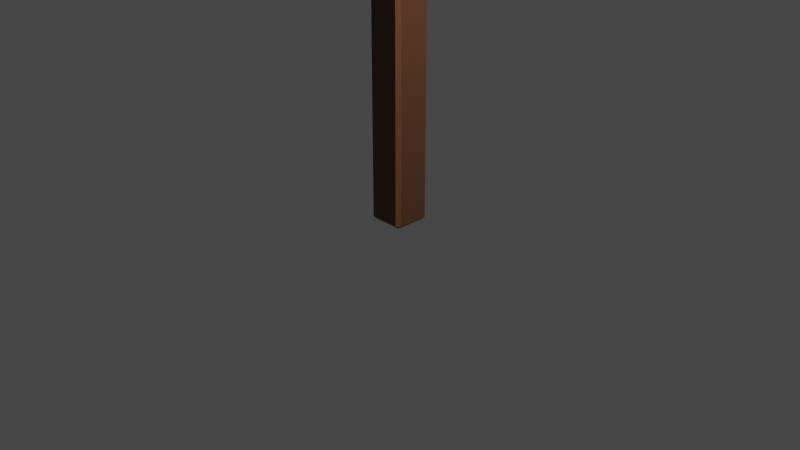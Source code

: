 # Source: TrunkPilar.blend  (saved by Blender 2.90.8; exported with 4.5.12 LTS)
import bpy
from mathutils import Matrix  # noqa: F401  (used for matrix-valued properties, if any)

bpy.ops.wm.read_factory_settings(use_empty=True)
scene = bpy.context.scene
scene.name = 'Scene'

# ---- collections
col_collection = bpy.data.collections.new('Collection'); scene.collection.children.link(col_collection)

# ---- materials (node trees are filled in below, after node groups)
mat_wood_trunkpilar = bpy.data.materials.new('Wood_TrunkPilar')
mat_wood_trunkpilar.alpha_threshold = 0.0
mat_wood_trunkpilar.use_transparent_shadow = False
mat_wood_trunkpilar.line_color = (0.0, 0.0, 0.0, 1.0)
mat_material_001 = bpy.data.materials.new('Material.001')
mat_material_001.use_transparent_shadow = False

# ---- material node trees
mat_wood_trunkpilar.use_nodes = True; mat_wood_trunkpilar.node_tree.nodes.clear()
_N = mat_wood_trunkpilar.node_tree.nodes; _L = mat_wood_trunkpilar.node_tree.links
n0 = _N.new('ShaderNodeOutputMaterial'); n0.name = 'Material Output'; n0.location = (300, 300)
n1 = _N.new('ShaderNodeBsdfPrincipled'); n1.name = 'Principled BSDF'; n1.location = (10, 300)
n1.distribution = 'GGX'
n1.subsurface_method = 'BURLEY'
n1.inputs[0].default_value = (0.1221, 0.04817, 0.02416, 1.0)
n1.inputs[2].default_value = 0.4
n1.inputs[3].default_value = 1.45
n1.inputs[27].default_value = (0.0, 0.0, 0.0, 1.0)
n1.inputs[28].default_value = 1.0
_L.new(n1.outputs[0], n0.inputs[0])
n0.is_active_output = True
mat_material_001.use_nodes = True; mat_material_001.node_tree.nodes.clear()
_N = mat_material_001.node_tree.nodes; _L = mat_material_001.node_tree.links
n0 = _N.new('ShaderNodeBsdfPrincipled'); n0.name = 'Principled BSDF'; n0.location = (10, 300)
n0.distribution = 'GGX'
n0.subsurface_method = 'BURLEY'
n0.inputs[0].default_value = (0.3108, 0.1162, 0.0551, 1.0)
n0.inputs[3].default_value = 1.45
n0.inputs[27].default_value = (0.0, 0.0, 0.0, 1.0)
n0.inputs[28].default_value = 1.0
n1 = _N.new('ShaderNodeOutputMaterial'); n1.name = 'Material Output'; n1.location = (300, 300)
_L.new(n0.outputs[0], n1.inputs[0])
n1.is_active_output = True

# ---- world
world_world = bpy.data.worlds.new('World'); scene.world = world_world
world_world.use_nodes = True; world_world.node_tree.nodes.clear()
_N = world_world.node_tree.nodes; _L = world_world.node_tree.links
n0 = _N.new('ShaderNodeOutputWorld'); n0.name = 'World Output'; n0.location = (300, 300)
n1 = _N.new('ShaderNodeBackground'); n1.name = 'Background'; n1.location = (10, 300)
n1.inputs[0].default_value = (0.05088, 0.05088, 0.05088, 1.0)
_L.new(n1.outputs[0], n0.inputs[0])
n0.is_active_output = True
world_world.color = (0.05088, 0.05088, 0.05088)
world_world.use_sun_shadow = False
world_world.sun_shadow_jitter_overblur = 0.0

# ---- cameras
cam_camera = bpy.data.cameras.new('Camera')
cam_camera.clip_end = 100.0
cam_camera.ortho_scale = 7.314

# ---- lights
light_light = bpy.data.lights.new('Light', 'POINT')
light_light.transmission_factor = 0.0
light_light.energy = 1000.0
light_light.shadow_soft_size = 0.1
light_light.shadow_maximum_resolution = 0.006
light_light.use_absolute_resolution = True

# ---- meshes
me_cube_010 = bpy.data.meshes.new('Cube.010')
me_cube_010.from_pydata([(0.2007, -0.1637, 4.999), (0.1623, -0.1637, 5.037), (0.1623, -0.2021, 4.999), (0.1623, -0.1637, 0.0), (0.2007, -0.1637, 0.03844), (0.1623, -0.2021, 0.03844), (-0.1623, -0.2021, 4.999), (-0.1623, -0.1637, 5.037), (-0.2007, -0.1637, 4.999), (-0.1623, -0.2021, 0.03844), (-0.2007, -0.1637, 0.03844), (-0.1623, -0.1637, 0.0), (0.2007, 0.1637, 4.999), (0.1623, 0.2021, 4.999), (0.1623, 0.1637, 5.037), (0.1623, 0.2021, 0.03844), (0.2007, 0.1637, 0.03844), (0.1623, 0.1637, 0.0), (-0.1623, 0.2021, 4.999), (-0.2007, 0.1637, 4.999), (-0.1623, 0.1637, 5.037), (-0.1623, 0.1637, 0.0), (-0.2007, 0.1637, 0.03844), (-0.1623, 0.2021, 0.03844)], [], [(17, 3, 11, 21), (23, 18, 13, 15), (10, 8, 19, 22), (1, 14, 20, 7), (5, 2, 6, 9), (0, 1, 2), (3, 4, 5), (6, 7, 8), (9, 10, 11), (12, 13, 14), (15, 16, 17), (18, 19, 20), (21, 22, 23), (17, 21, 23, 15), (3, 17, 16, 4), (2, 5, 4, 0), (22, 19, 18, 23), (8, 10, 9, 6), (12, 16, 15, 13), (7, 20, 19, 8), (1, 7, 6, 2), (21, 11, 10, 22), (20, 14, 13, 18), (14, 1, 0, 12), (11, 3, 5, 9), (16, 12, 0, 4)])
me_cube_010.polygons.foreach_set('material_index', [0, 0, 0, 0, 0, 1, 1, 1, 1, 1, 1, 1, 1, 1, 1, 1, 1, 1, 1, 1, 1, 1, 1, 0, 1, 0])
_uv = me_cube_010.uv_layers.new(name='UVMap')
_uv.uv.foreach_set('vector', [0.1488, 0.5239, 0.3512, 0.5239, 0.3512, 0.7261, 0.1488, 0.7261, 0.3769, 0.02394, 0.6231, 0.02394, 0.6231, 0.2261, 0.3769, 0.2261, 0.3769, 0.7738, 0.6231, 0.7738, 0.6231, 0.9762, 0.3769, 0.9762, 0.6488, 0.5239, 0.8512, 0.5239, 0.8512, 0.7261, 0.6488, 0.7261, 0.3769, 0.5239, 0.6231, 0.5239, 0.6231, 0.7261, 0.3769, 0.7261, 0.6231, 0.4762, 0.625, 0.4762, 0.6231, 0.5, 0.3512, 0.5239, 0.3512, 0.5, 0.375, 0.5239, 0.6231, 0.7261, 0.625, 0.7261, 0.6231, 0.75, 0.3769, 0.75, 0.3769, 0.75, 0.375, 0.7738, 0.6231, 0.25, 0.6231, 0.25, 0.625, 0.2261, 0.3769, 0.2261, 0.3769, 0.25, 0.375, 0.2261, 0.6231, 1.0, 0.6231, 1.0, 0.625, 0.9762, 0.1488, 0.7261, 0.1488, 0.75, 0.125, 0.7261, 0.1488, 0.5239, 0.1488, 0.7261, 0.125, 0.7261, 0.125, 0.5239, 0.3512, 0.5239, 0.1488, 0.5239, 0.1488, 0.5, 0.3512, 0.5, 0.6231, 0.5239, 0.3769, 0.5239, 0.3769, 0.4762, 0.6231, 0.4762, 0.3769, 0.9762, 0.6231, 0.9762, 0.6231, 1.0, 0.3769, 1.0, 0.6231, 0.7738, 0.3769, 0.7738, 0.3769, 0.7261, 0.6231, 0.7261, 0.6231, 0.2738, 0.3769, 0.2738, 0.3769, 0.2261, 0.6231, 0.2261, 0.625, 0.7738, 0.625, 0.9762, 0.6231, 0.9762, 0.6231, 0.7738, 0.6488, 0.5239, 0.6488, 0.7261, 0.6231, 0.7261, 0.6231, 0.5239, 0.1488, 0.7261, 0.3512, 0.7261, 0.3512, 0.75, 0.1488, 0.75, 0.625, 0.02394, 0.625, 0.2261, 0.6231, 0.2261, 0.6231, 0.02394, 0.625, 0.2738, 0.625, 0.4762, 0.6231, 0.4762, 0.6231, 0.2738, 0.3512, 0.7261, 0.3512, 0.5239, 0.3769, 0.5239, 0.3769, 0.7261, 0.3769, 0.2738, 0.6231, 0.2738, 0.6231, 0.4762, 0.3769, 0.4762])
me_cube_010.materials.append(mat_wood_trunkpilar)
me_cube_010.materials.append(mat_material_001)
me_cube_010.use_remesh_preserve_volume = False
me_cube_010.use_remesh_preserve_attributes = False
me_cube_010.use_mirror_vertex_groups = False
me_cube_010.update()

# ---- objects
ob_light = bpy.data.objects.new('Light', light_light)
ob_camera = bpy.data.objects.new('Camera', cam_camera)
ob_trunkpilar = bpy.data.objects.new('TrunkPilar', me_cube_010)

# ---- transforms, parenting, visibility, modifiers, constraints
ob_light.location = (4.076, 1.005, 5.904)
ob_light.rotation_euler = (0.6503, 0.05522, 1.866)
ob_light.lock_rotations_4d = False
ob_light.empty_display_type = 'ARROWS'
ob_light.color = (0.0, 0.0, 0.0, 0.0)
ob_light.lineart.crease_threshold = 0.0
ob_camera.location = (7.359, -6.926, 4.958)
ob_camera.rotation_euler = (1.109, 0.0, 0.8149)
ob_camera.lock_rotations_4d = False
ob_camera.empty_display_type = 'ARROWS'
ob_camera.color = (0.0, 0.0, 0.0, 0.0)
ob_camera.display_type = 'WIRE'
ob_camera.lineart.crease_threshold = 0.0
ob_trunkpilar.location = (0.0, 0.0, 0.0)
ob_trunkpilar.lock_rotations_4d = False
ob_trunkpilar.empty_display_type = 'ARROWS'
ob_trunkpilar.lineart.crease_threshold = 0.0

# ---- collection membership
col_collection.objects.link(ob_light)
col_collection.objects.link(ob_camera)
col_collection.objects.link(ob_trunkpilar)

# ---- scene / render settings (as saved in the file)
scene.camera = ob_camera
scene.frame_start = 1; scene.frame_end = 250; scene.frame_set(1)
scene.render.engine = 'BLENDER_EEVEE_NEXT'
scene.cycles.use_denoising = False
scene.cycles.samples = 128
scene.cycles.sampling_pattern = 'TABULATED_SOBOL'
scene.cycles.use_adaptive_sampling = False
scene.cycles.use_light_tree = False
scene.view_settings.view_transform = 'Filmic'
bpy.context.view_layer.update()
